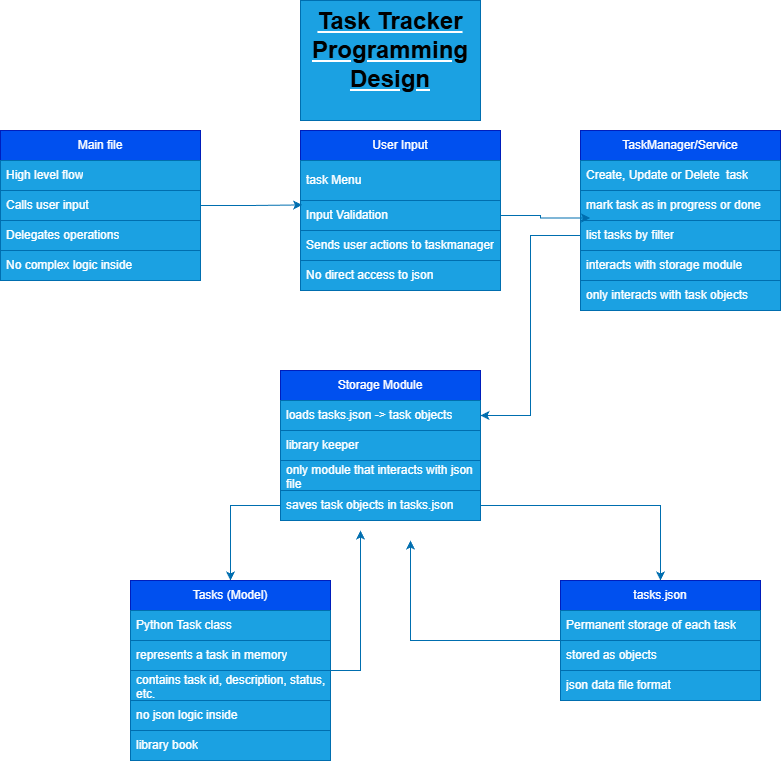

The diagram above was exported from draw.io. Its source (the exported page's mxGraphModel, read from the mxfile embedded in the PNG):
<mxGraphModel dx="1389" dy="749" grid="1" gridSize="10" guides="1" tooltips="1" connect="1" arrows="1" fold="1" page="1" pageScale="1" pageWidth="850" pageHeight="1100" math="0" shadow="0">
  <root>
    <mxCell id="0" />
    <mxCell id="1" parent="0" />
    <mxCell id="aLfmKicJKdelwQ46__xL-1" value="&lt;h1 style=&quot;margin-top: 0px;&quot;&gt;&lt;u&gt;&lt;font style=&quot;color: light-dark(rgb(0, 0, 0), rgb(204, 204, 204));&quot;&gt;Task Tracker&lt;br&gt;Programming Design&lt;/font&gt;&lt;/u&gt;&lt;/h1&gt;" style="text;html=1;whiteSpace=wrap;overflow=hidden;rounded=0;align=center;fillColor=#1ba1e2;fontColor=#ffffff;strokeColor=#006EAF;" vertex="1" parent="1">
      <mxGeometry x="330" y="30" width="180" height="120" as="geometry" />
    </mxCell>
    <mxCell id="aLfmKicJKdelwQ46__xL-19" value="User Input" style="swimlane;fontStyle=0;childLayout=stackLayout;horizontal=1;startSize=30;horizontalStack=0;resizeParent=1;resizeParentMax=0;resizeLast=0;collapsible=1;marginBottom=0;whiteSpace=wrap;html=1;fillColor=#0050ef;fontColor=#ffffff;strokeColor=#001DBC;" vertex="1" parent="1">
      <mxGeometry x="330" y="160" width="200" height="160" as="geometry">
        <mxRectangle x="330" y="160" width="90" height="30" as="alternateBounds" />
      </mxGeometry>
    </mxCell>
    <mxCell id="aLfmKicJKdelwQ46__xL-20" value="task Menu" style="text;strokeColor=#006EAF;fillColor=#1ba1e2;align=left;verticalAlign=middle;spacingLeft=4;spacingRight=4;overflow=hidden;points=[[0,0.5],[1,0.5]];portConstraint=eastwest;rotatable=0;whiteSpace=wrap;html=1;fontColor=#ffffff;" vertex="1" parent="aLfmKicJKdelwQ46__xL-19">
      <mxGeometry y="30" width="200" height="40" as="geometry" />
    </mxCell>
    <mxCell id="aLfmKicJKdelwQ46__xL-21" value="Input Validation" style="text;strokeColor=#006EAF;fillColor=#1ba1e2;align=left;verticalAlign=middle;spacingLeft=4;spacingRight=4;overflow=hidden;points=[[0,0.5],[1,0.5]];portConstraint=eastwest;rotatable=0;whiteSpace=wrap;html=1;fontColor=#ffffff;" vertex="1" parent="aLfmKicJKdelwQ46__xL-19">
      <mxGeometry y="70" width="200" height="30" as="geometry" />
    </mxCell>
    <mxCell id="aLfmKicJKdelwQ46__xL-22" value="Sends user actions to taskmanager" style="text;strokeColor=#006EAF;fillColor=#1ba1e2;align=left;verticalAlign=middle;spacingLeft=4;spacingRight=4;overflow=hidden;points=[[0,0.5],[1,0.5]];portConstraint=eastwest;rotatable=0;whiteSpace=wrap;html=1;fontColor=#ffffff;" vertex="1" parent="aLfmKicJKdelwQ46__xL-19">
      <mxGeometry y="100" width="200" height="30" as="geometry" />
    </mxCell>
    <mxCell id="aLfmKicJKdelwQ46__xL-74" value="No direct access to json" style="text;strokeColor=#006EAF;fillColor=#1ba1e2;align=left;verticalAlign=middle;spacingLeft=4;spacingRight=4;overflow=hidden;points=[[0,0.5],[1,0.5]];portConstraint=eastwest;rotatable=0;whiteSpace=wrap;html=1;fontColor=#ffffff;" vertex="1" parent="aLfmKicJKdelwQ46__xL-19">
      <mxGeometry y="130" width="200" height="30" as="geometry" />
    </mxCell>
    <mxCell id="aLfmKicJKdelwQ46__xL-24" value="Storage Module" style="swimlane;fontStyle=0;childLayout=stackLayout;horizontal=1;startSize=30;horizontalStack=0;resizeParent=1;resizeParentMax=0;resizeLast=0;collapsible=1;marginBottom=0;whiteSpace=wrap;html=1;fillColor=#0050ef;fontColor=#ffffff;strokeColor=#001DBC;" vertex="1" parent="1">
      <mxGeometry x="310" y="400" width="200" height="150" as="geometry">
        <mxRectangle x="330" y="160" width="90" height="30" as="alternateBounds" />
      </mxGeometry>
    </mxCell>
    <mxCell id="aLfmKicJKdelwQ46__xL-25" value="loads tasks.json -&amp;gt; task objects" style="text;strokeColor=#006EAF;fillColor=#1ba1e2;align=left;verticalAlign=middle;spacingLeft=4;spacingRight=4;overflow=hidden;points=[[0,0.5],[1,0.5]];portConstraint=eastwest;rotatable=0;whiteSpace=wrap;html=1;fontColor=#ffffff;" vertex="1" parent="aLfmKicJKdelwQ46__xL-24">
      <mxGeometry y="30" width="200" height="30" as="geometry" />
    </mxCell>
    <mxCell id="aLfmKicJKdelwQ46__xL-57" style="edgeStyle=orthogonalEdgeStyle;rounded=0;orthogonalLoop=1;jettySize=auto;html=1;fillColor=#1ba1e2;strokeColor=#006EAF;" edge="1" parent="aLfmKicJKdelwQ46__xL-24" source="aLfmKicJKdelwQ46__xL-26">
      <mxGeometry relative="1" as="geometry">
        <mxPoint x="-50" y="210" as="targetPoint" />
      </mxGeometry>
    </mxCell>
    <mxCell id="aLfmKicJKdelwQ46__xL-79" value="library keeper" style="text;strokeColor=#006EAF;fillColor=#1ba1e2;align=left;verticalAlign=middle;spacingLeft=4;spacingRight=4;overflow=hidden;points=[[0,0.5],[1,0.5]];portConstraint=eastwest;rotatable=0;whiteSpace=wrap;html=1;fontColor=#ffffff;" vertex="1" parent="aLfmKicJKdelwQ46__xL-24">
      <mxGeometry y="60" width="200" height="30" as="geometry" />
    </mxCell>
    <mxCell id="aLfmKicJKdelwQ46__xL-80" value="only module that interacts with json file" style="text;strokeColor=#006EAF;fillColor=#1ba1e2;align=left;verticalAlign=middle;spacingLeft=4;spacingRight=4;overflow=hidden;points=[[0,0.5],[1,0.5]];portConstraint=eastwest;rotatable=0;whiteSpace=wrap;html=1;fontColor=#ffffff;" vertex="1" parent="aLfmKicJKdelwQ46__xL-24">
      <mxGeometry y="90" width="200" height="30" as="geometry" />
    </mxCell>
    <mxCell id="aLfmKicJKdelwQ46__xL-26" value="saves task objects in tasks.json" style="text;strokeColor=#006EAF;fillColor=#1ba1e2;align=left;verticalAlign=middle;spacingLeft=4;spacingRight=4;overflow=hidden;points=[[0,0.5],[1,0.5]];portConstraint=eastwest;rotatable=0;whiteSpace=wrap;html=1;fontColor=#ffffff;" vertex="1" parent="aLfmKicJKdelwQ46__xL-24">
      <mxGeometry y="120" width="200" height="30" as="geometry" />
    </mxCell>
    <mxCell id="aLfmKicJKdelwQ46__xL-29" value="TaskManager/Service" style="swimlane;fontStyle=0;childLayout=stackLayout;horizontal=1;startSize=30;horizontalStack=0;resizeParent=1;resizeParentMax=0;resizeLast=0;collapsible=1;marginBottom=0;whiteSpace=wrap;html=1;fillColor=#0050ef;fontColor=#ffffff;strokeColor=#001DBC;" vertex="1" parent="1">
      <mxGeometry x="610" y="160" width="200" height="180" as="geometry">
        <mxRectangle x="160" y="580" width="90" height="30" as="alternateBounds" />
      </mxGeometry>
    </mxCell>
    <mxCell id="aLfmKicJKdelwQ46__xL-30" value="Create, Update or Delete&amp;nbsp; task" style="text;strokeColor=#006EAF;fillColor=#1ba1e2;align=left;verticalAlign=middle;spacingLeft=4;spacingRight=4;overflow=hidden;points=[[0,0.5],[1,0.5]];portConstraint=eastwest;rotatable=0;whiteSpace=wrap;html=1;fontColor=#ffffff;" vertex="1" parent="aLfmKicJKdelwQ46__xL-29">
      <mxGeometry y="30" width="200" height="30" as="geometry" />
    </mxCell>
    <mxCell id="aLfmKicJKdelwQ46__xL-31" value="mark task as in progress or done" style="text;strokeColor=#006EAF;fillColor=#1ba1e2;align=left;verticalAlign=middle;spacingLeft=4;spacingRight=4;overflow=hidden;points=[[0,0.5],[1,0.5]];portConstraint=eastwest;rotatable=0;whiteSpace=wrap;html=1;fontColor=#ffffff;" vertex="1" parent="aLfmKicJKdelwQ46__xL-29">
      <mxGeometry y="60" width="200" height="30" as="geometry" />
    </mxCell>
    <mxCell id="aLfmKicJKdelwQ46__xL-32" value="list tasks by filter" style="text;strokeColor=#006EAF;fillColor=#1ba1e2;align=left;verticalAlign=middle;spacingLeft=4;spacingRight=4;overflow=hidden;points=[[0,0.5],[1,0.5]];portConstraint=eastwest;rotatable=0;whiteSpace=wrap;html=1;fontColor=#ffffff;" vertex="1" parent="aLfmKicJKdelwQ46__xL-29">
      <mxGeometry y="90" width="200" height="30" as="geometry" />
    </mxCell>
    <mxCell id="aLfmKicJKdelwQ46__xL-75" value="interacts with storage module" style="text;strokeColor=#006EAF;fillColor=#1ba1e2;align=left;verticalAlign=middle;spacingLeft=4;spacingRight=4;overflow=hidden;points=[[0,0.5],[1,0.5]];portConstraint=eastwest;rotatable=0;whiteSpace=wrap;html=1;fontColor=#ffffff;" vertex="1" parent="aLfmKicJKdelwQ46__xL-29">
      <mxGeometry y="120" width="200" height="30" as="geometry" />
    </mxCell>
    <mxCell id="aLfmKicJKdelwQ46__xL-76" value="only interacts with task objects" style="text;strokeColor=#006EAF;fillColor=#1ba1e2;align=left;verticalAlign=middle;spacingLeft=4;spacingRight=4;overflow=hidden;points=[[0,0.5],[1,0.5]];portConstraint=eastwest;rotatable=0;whiteSpace=wrap;html=1;fontColor=#ffffff;" vertex="1" parent="aLfmKicJKdelwQ46__xL-29">
      <mxGeometry y="150" width="200" height="30" as="geometry" />
    </mxCell>
    <mxCell id="aLfmKicJKdelwQ46__xL-54" style="edgeStyle=orthogonalEdgeStyle;rounded=0;orthogonalLoop=1;jettySize=auto;html=1;entryX=1;entryY=0.5;entryDx=0;entryDy=0;fillColor=#1ba1e2;strokeColor=#006EAF;" edge="1" parent="1" source="aLfmKicJKdelwQ46__xL-32" target="aLfmKicJKdelwQ46__xL-25">
      <mxGeometry relative="1" as="geometry" />
    </mxCell>
    <mxCell id="aLfmKicJKdelwQ46__xL-55" style="edgeStyle=orthogonalEdgeStyle;rounded=0;orthogonalLoop=1;jettySize=auto;html=1;entryX=0.008;entryY=0.148;entryDx=0;entryDy=0;entryPerimeter=0;fillColor=#1ba1e2;strokeColor=#006EAF;" edge="1" parent="1" source="aLfmKicJKdelwQ46__xL-4" target="aLfmKicJKdelwQ46__xL-21">
      <mxGeometry relative="1" as="geometry" />
    </mxCell>
    <mxCell id="aLfmKicJKdelwQ46__xL-56" style="edgeStyle=orthogonalEdgeStyle;rounded=0;orthogonalLoop=1;jettySize=auto;html=1;entryX=0.048;entryY=-0.083;entryDx=0;entryDy=0;entryPerimeter=0;fillColor=#1ba1e2;strokeColor=#006EAF;" edge="1" parent="1" source="aLfmKicJKdelwQ46__xL-21" target="aLfmKicJKdelwQ46__xL-32">
      <mxGeometry relative="1" as="geometry" />
    </mxCell>
    <mxCell id="aLfmKicJKdelwQ46__xL-82" style="edgeStyle=orthogonalEdgeStyle;rounded=0;orthogonalLoop=1;jettySize=auto;html=1;fillColor=#1ba1e2;strokeColor=#006EAF;" edge="1" parent="1" source="aLfmKicJKdelwQ46__xL-62">
      <mxGeometry relative="1" as="geometry">
        <mxPoint x="390" y="560" as="targetPoint" />
      </mxGeometry>
    </mxCell>
    <mxCell id="aLfmKicJKdelwQ46__xL-62" value="Tasks (Model)" style="swimlane;fontStyle=0;childLayout=stackLayout;horizontal=1;startSize=30;horizontalStack=0;resizeParent=1;resizeParentMax=0;resizeLast=0;collapsible=1;marginBottom=0;whiteSpace=wrap;html=1;fillColor=#0050ef;fontColor=#ffffff;strokeColor=#001DBC;" vertex="1" parent="1">
      <mxGeometry x="160" y="610" width="200" height="180" as="geometry">
        <mxRectangle x="330" y="160" width="90" height="30" as="alternateBounds" />
      </mxGeometry>
    </mxCell>
    <mxCell id="aLfmKicJKdelwQ46__xL-63" value="Python Task class" style="text;strokeColor=#006EAF;fillColor=#1ba1e2;align=left;verticalAlign=middle;spacingLeft=4;spacingRight=4;overflow=hidden;points=[[0,0.5],[1,0.5]];portConstraint=eastwest;rotatable=0;whiteSpace=wrap;html=1;fontColor=#ffffff;" vertex="1" parent="aLfmKicJKdelwQ46__xL-62">
      <mxGeometry y="30" width="200" height="30" as="geometry" />
    </mxCell>
    <mxCell id="aLfmKicJKdelwQ46__xL-64" value="represents a task in memory" style="text;strokeColor=#006EAF;fillColor=#1ba1e2;align=left;verticalAlign=middle;spacingLeft=4;spacingRight=4;overflow=hidden;points=[[0,0.5],[1,0.5]];portConstraint=eastwest;rotatable=0;whiteSpace=wrap;html=1;fontColor=#ffffff;" vertex="1" parent="aLfmKicJKdelwQ46__xL-62">
      <mxGeometry y="60" width="200" height="30" as="geometry" />
    </mxCell>
    <mxCell id="aLfmKicJKdelwQ46__xL-65" value="contains task id, description, status, etc." style="text;strokeColor=#006EAF;fillColor=#1ba1e2;align=left;verticalAlign=middle;spacingLeft=4;spacingRight=4;overflow=hidden;points=[[0,0.5],[1,0.5]];portConstraint=eastwest;rotatable=0;whiteSpace=wrap;html=1;fontColor=#ffffff;" vertex="1" parent="aLfmKicJKdelwQ46__xL-62">
      <mxGeometry y="90" width="200" height="30" as="geometry" />
    </mxCell>
    <mxCell id="aLfmKicJKdelwQ46__xL-77" value="no json logic inside&amp;nbsp;" style="text;strokeColor=#006EAF;fillColor=#1ba1e2;align=left;verticalAlign=middle;spacingLeft=4;spacingRight=4;overflow=hidden;points=[[0,0.5],[1,0.5]];portConstraint=eastwest;rotatable=0;whiteSpace=wrap;html=1;fontColor=#ffffff;" vertex="1" parent="aLfmKicJKdelwQ46__xL-62">
      <mxGeometry y="120" width="200" height="30" as="geometry" />
    </mxCell>
    <mxCell id="aLfmKicJKdelwQ46__xL-81" value="library book" style="text;strokeColor=#006EAF;fillColor=#1ba1e2;align=left;verticalAlign=middle;spacingLeft=4;spacingRight=4;overflow=hidden;points=[[0,0.5],[1,0.5]];portConstraint=eastwest;rotatable=0;whiteSpace=wrap;html=1;fontColor=#ffffff;" vertex="1" parent="aLfmKicJKdelwQ46__xL-62">
      <mxGeometry y="150" width="200" height="30" as="geometry" />
    </mxCell>
    <mxCell id="aLfmKicJKdelwQ46__xL-83" style="edgeStyle=orthogonalEdgeStyle;rounded=0;orthogonalLoop=1;jettySize=auto;html=1;fillColor=#1ba1e2;strokeColor=#006EAF;" edge="1" parent="1" source="aLfmKicJKdelwQ46__xL-67">
      <mxGeometry relative="1" as="geometry">
        <mxPoint x="440" y="570" as="targetPoint" />
      </mxGeometry>
    </mxCell>
    <mxCell id="aLfmKicJKdelwQ46__xL-67" value="tasks.json" style="swimlane;fontStyle=0;childLayout=stackLayout;horizontal=1;startSize=30;horizontalStack=0;resizeParent=1;resizeParentMax=0;resizeLast=0;collapsible=1;marginBottom=0;whiteSpace=wrap;html=1;fillColor=#0050ef;fontColor=#ffffff;strokeColor=#001DBC;" vertex="1" parent="1">
      <mxGeometry x="590" y="610" width="200" height="120" as="geometry">
        <mxRectangle x="330" y="160" width="90" height="30" as="alternateBounds" />
      </mxGeometry>
    </mxCell>
    <mxCell id="aLfmKicJKdelwQ46__xL-69" value="Permanent storage of each task" style="text;strokeColor=#006EAF;fillColor=#1ba1e2;align=left;verticalAlign=middle;spacingLeft=4;spacingRight=4;overflow=hidden;points=[[0,0.5],[1,0.5]];portConstraint=eastwest;rotatable=0;whiteSpace=wrap;html=1;fontColor=#ffffff;" vertex="1" parent="aLfmKicJKdelwQ46__xL-67">
      <mxGeometry y="30" width="200" height="30" as="geometry" />
    </mxCell>
    <mxCell id="aLfmKicJKdelwQ46__xL-70" value="stored as objects" style="text;strokeColor=#006EAF;fillColor=#1ba1e2;align=left;verticalAlign=middle;spacingLeft=4;spacingRight=4;overflow=hidden;points=[[0,0.5],[1,0.5]];portConstraint=eastwest;rotatable=0;whiteSpace=wrap;html=1;fontColor=#ffffff;" vertex="1" parent="aLfmKicJKdelwQ46__xL-67">
      <mxGeometry y="60" width="200" height="30" as="geometry" />
    </mxCell>
    <mxCell id="aLfmKicJKdelwQ46__xL-71" value="json data file format" style="text;strokeColor=#006EAF;fillColor=#1ba1e2;align=left;verticalAlign=middle;spacingLeft=4;spacingRight=4;overflow=hidden;points=[[0,0.5],[1,0.5]];portConstraint=eastwest;rotatable=0;whiteSpace=wrap;html=1;fontColor=#ffffff;" vertex="1" parent="aLfmKicJKdelwQ46__xL-67">
      <mxGeometry y="90" width="200" height="30" as="geometry" />
    </mxCell>
    <mxCell id="aLfmKicJKdelwQ46__xL-2" value="Main file" style="swimlane;fontStyle=0;childLayout=stackLayout;horizontal=1;startSize=30;horizontalStack=0;resizeParent=1;resizeParentMax=0;resizeLast=0;collapsible=1;marginBottom=0;whiteSpace=wrap;html=1;fillColor=#0050ef;fontColor=#ffffff;strokeColor=#001DBC;" vertex="1" parent="1">
      <mxGeometry x="30" y="160" width="200" height="150" as="geometry">
        <mxRectangle x="330" y="160" width="90" height="30" as="alternateBounds" />
      </mxGeometry>
    </mxCell>
    <mxCell id="aLfmKicJKdelwQ46__xL-3" value="High level flow" style="text;strokeColor=#006EAF;fillColor=#1ba1e2;align=left;verticalAlign=middle;spacingLeft=4;spacingRight=4;overflow=hidden;points=[[0,0.5],[1,0.5]];portConstraint=eastwest;rotatable=0;whiteSpace=wrap;html=1;fontColor=#ffffff;" vertex="1" parent="aLfmKicJKdelwQ46__xL-2">
      <mxGeometry y="30" width="200" height="30" as="geometry" />
    </mxCell>
    <mxCell id="aLfmKicJKdelwQ46__xL-4" value="Calls user input&amp;nbsp;" style="text;strokeColor=#006EAF;fillColor=#1ba1e2;align=left;verticalAlign=middle;spacingLeft=4;spacingRight=4;overflow=hidden;points=[[0,0.5],[1,0.5]];portConstraint=eastwest;rotatable=0;whiteSpace=wrap;html=1;fontColor=#ffffff;" vertex="1" parent="aLfmKicJKdelwQ46__xL-2">
      <mxGeometry y="60" width="200" height="30" as="geometry" />
    </mxCell>
    <mxCell id="aLfmKicJKdelwQ46__xL-5" value="Delegates operations" style="text;strokeColor=#006EAF;fillColor=#1ba1e2;align=left;verticalAlign=middle;spacingLeft=4;spacingRight=4;overflow=hidden;points=[[0,0.5],[1,0.5]];portConstraint=eastwest;rotatable=0;whiteSpace=wrap;html=1;fontColor=#ffffff;" vertex="1" parent="aLfmKicJKdelwQ46__xL-2">
      <mxGeometry y="90" width="200" height="30" as="geometry" />
    </mxCell>
    <mxCell id="aLfmKicJKdelwQ46__xL-73" value="No complex logic inside&amp;nbsp;" style="text;strokeColor=#006EAF;fillColor=#1ba1e2;align=left;verticalAlign=middle;spacingLeft=4;spacingRight=4;overflow=hidden;points=[[0,0.5],[1,0.5]];portConstraint=eastwest;rotatable=0;whiteSpace=wrap;html=1;fontColor=#ffffff;" vertex="1" parent="aLfmKicJKdelwQ46__xL-2">
      <mxGeometry y="120" width="200" height="30" as="geometry" />
    </mxCell>
    <mxCell id="aLfmKicJKdelwQ46__xL-78" style="edgeStyle=orthogonalEdgeStyle;rounded=0;orthogonalLoop=1;jettySize=auto;html=1;fillColor=#1ba1e2;strokeColor=#006EAF;" edge="1" parent="1" source="aLfmKicJKdelwQ46__xL-26" target="aLfmKicJKdelwQ46__xL-67">
      <mxGeometry relative="1" as="geometry" />
    </mxCell>
  </root>
</mxGraphModel>